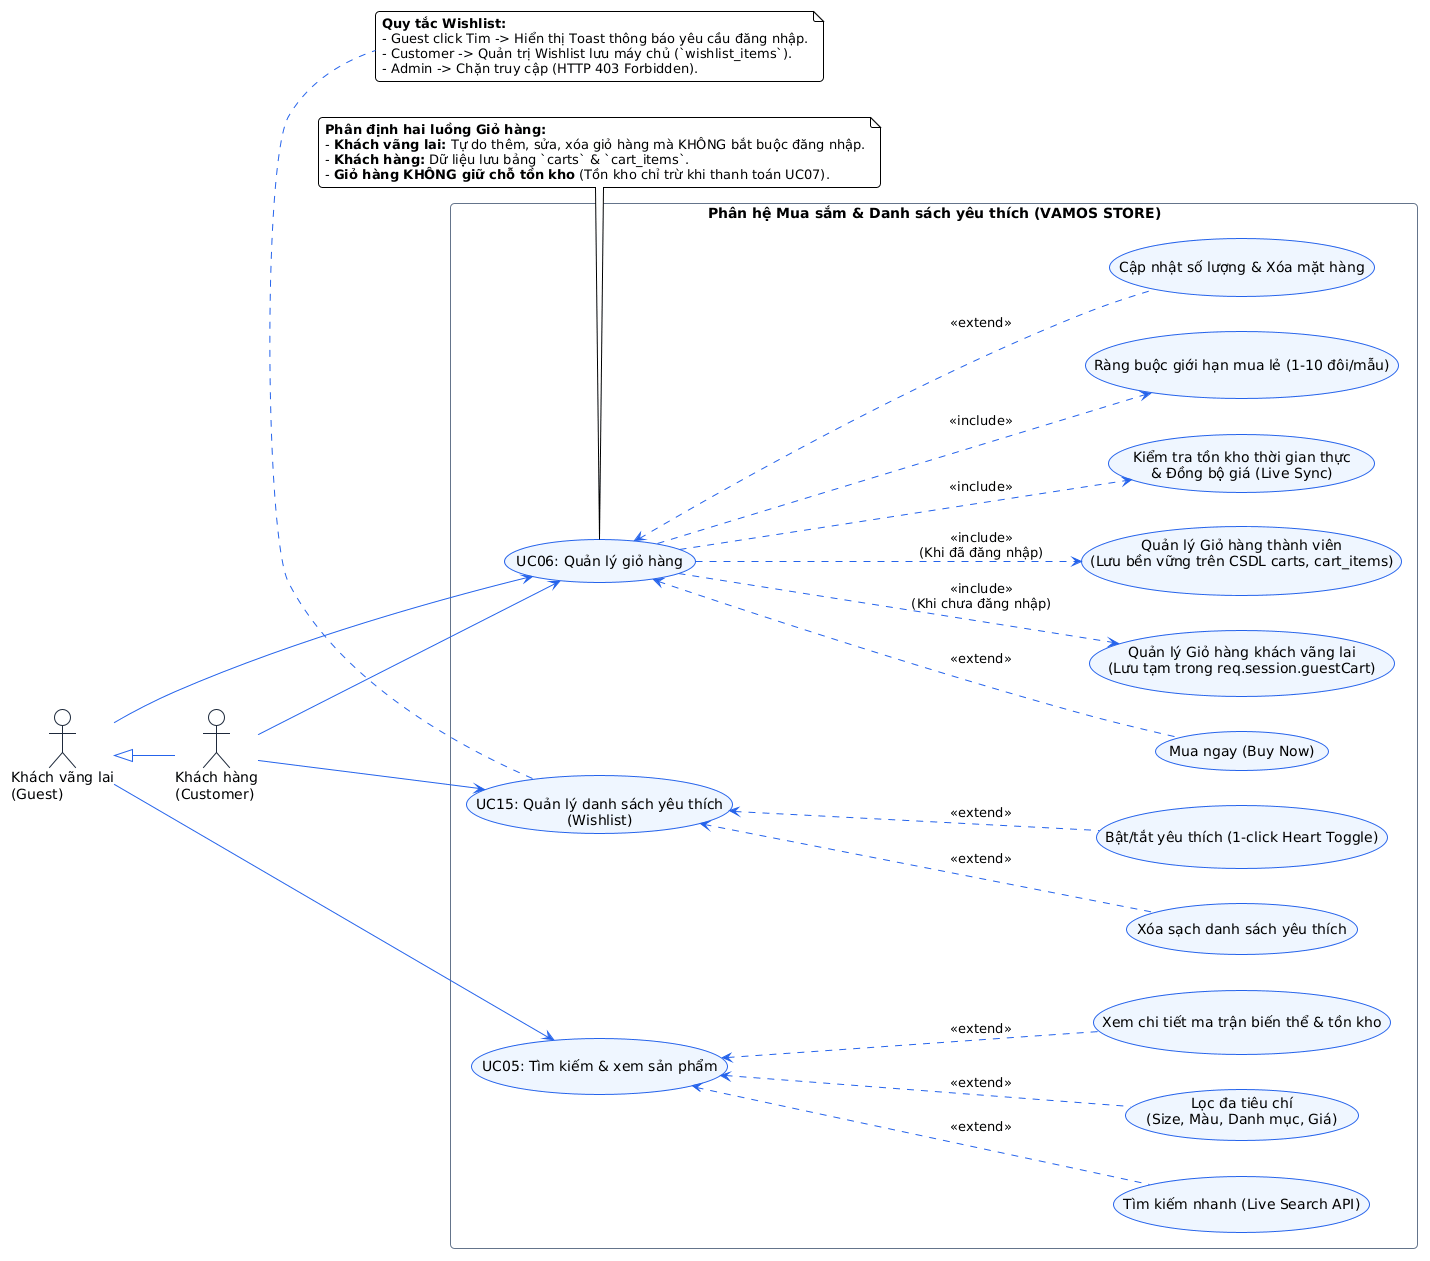

The diagram above was rendered by PlantUML. Its source (embedded in the PNG):
@startuml
!theme plain
skinparam defaultFontName Arial
skinparam shadowing false
skinparam roundcorner 8
skinparam ArrowColor #2563EB
skinparam ActorBorderColor #1E293B
skinparam ActorBackgroundColor #F8FAFC
skinparam UsecaseBorderColor #2563EB
skinparam UsecaseBackgroundColor #EFF6FF
skinparam RectangleBorderColor #64748B
skinparam RectangleBackgroundColor #FFFFFF

left to right direction

actor "Khách vãng lai\n(Guest)" as Guest
actor "Khách hàng\n(Customer)" as Customer

Customer -up-|> Guest

rectangle "Phân hệ Mua sắm & Danh sách yêu thích (VAMOS STORE)" {

  usecase "UC05: Tìm kiếm & xem sản phẩm" as UC05
  usecase "Tìm kiếm nhanh (Live Search API)" as LiveSearch
  usecase "Lọc đa tiêu chí\n(Size, Màu, Danh mục, Giá)" as FilterProducts
  usecase "Xem chi tiết ma trận biến thể & tồn kho" as ViewVariantMatrix

  usecase "UC06: Quản lý giỏ hàng" as UC06
  usecase "Quản lý Giỏ hàng khách vãng lai\n(Lưu tạm trong req.session.guestCart)" as GuestCart
  usecase "Quản lý Giỏ hàng thành viên\n(Lưu bền vững trên CSDL carts, cart_items)" as CustomerCart
  usecase "Kiểm tra tồn kho thời gian thực\n& Đồng bộ giá (Live Sync)" as CheckStock
  usecase "Ràng buộc giới hạn mua lẻ (1-10 đôi/mẫu)" as RetailLimit
  usecase "Cập nhật số lượng & Xóa mặt hàng" as UpdateRemoveItem
  usecase "Mua ngay (Buy Now)" as BuyNow

  usecase "UC15: Quản lý danh sách yêu thích\n(Wishlist)" as UC15
  usecase "Bật/tắt yêu thích (1-click Heart Toggle)" as ToggleWishlist
  usecase "Xóa sạch danh sách yêu thích" as ClearWishlist

  ' Quan hệ UC05
  UC05 <.. LiveSearch : <<extend>>
  UC05 <.. FilterProducts : <<extend>>
  UC05 <.. ViewVariantMatrix : <<extend>>

  ' Quan hệ UC06
  UC06 ..> GuestCart : <<include>>\n(Khi chưa đăng nhập)
  UC06 ..> CustomerCart : <<include>>\n(Khi đã đăng nhập)
  UC06 ..> CheckStock : <<include>>
  UC06 ..> RetailLimit : <<include>>
  UC06 <.. UpdateRemoveItem : <<extend>>
  UC06 <.. BuyNow : <<extend>>

  ' Quan hệ UC15
  UC15 <.. ToggleWishlist : <<extend>>
  UC15 <.. ClearWishlist : <<extend>>
}

Guest --> UC05
Guest --> UC06

Customer --> UC06
Customer --> UC15

note bottom of UC06
  **Phân định hai luồng Giỏ hàng:**
  - **Khách vãng lai:** Tự do thêm, sửa, xóa giỏ hàng mà KHÔNG bắt buộc đăng nhập.
  - **Khách hàng:** Dữ liệu lưu bảng `carts` & `cart_items`.
  - **Giỏ hàng KHÔNG giữ chỗ tồn kho** (Tồn kho chỉ trừ khi thanh toán UC07).
end note

note bottom of UC15
  **Quy tắc Wishlist:**
  - Guest click Tim -> Hiển thị Toast thông báo yêu cầu đăng nhập.
  - Customer -> Quản trị Wishlist lưu máy chủ (`wishlist_items`).
  - Admin -> Chặn truy cập (HTTP 403 Forbidden).
end note
@enduml